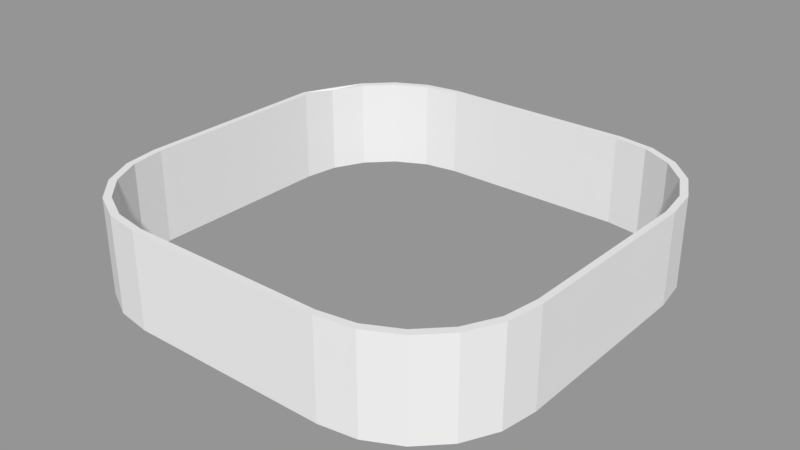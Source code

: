 # Source: glass_guard_broken.blend  (saved by Blender 2.79.0; exported with 4.5.12 LTS)
import bpy
from mathutils import Matrix  # noqa: F401  (used for matrix-valued properties, if any)

bpy.ops.wm.read_factory_settings(use_empty=True)
scene = bpy.context.scene
scene.name = 'Scene'

# ---- collections
col_collection_1 = bpy.data.collections.new('Collection 1'); scene.collection.children.link(col_collection_1)

# ---- meshes
me_cube_011 = bpy.data.meshes.new('Cube.011')
me_cube_011.from_pydata([(-0.992, -0.4631, -0.199), (-0.992, 0.4614, -0.2164), (-0.992, 0.4614, 0.2215), (-0.9622, -0.4494, -0.199), (-0.9622, 0.4476, 0.2215), (-0.9622, 0.4476, -0.2164), (-0.9622, 0.01196, -0.0231), (-0.992, 0.4614, -0.04019), (-0.9622, 0.4407, 0.2215), (-0.992, 0.01155, -0.03514), (-0.9622, -0.4494, -0.1823)], [], [(1, 5, 3, 0), (5, 4, 8, 6, 10, 3), (9, 2, 7), (9, 7, 1, 0)])
me_cube_011.use_remesh_preserve_volume = False
me_cube_011.use_remesh_preserve_attributes = False
me_cube_011.use_mirror_vertex_groups = False
me_cube_011.update()
me_cube_010 = bpy.data.meshes.new('Cube.010')
me_cube_010.from_pydata([(-0.992, -0.4631, -0.199), (-0.992, -0.4631, 0.2215), (-0.992, 0.4614, 0.2215), (-0.9622, -0.4494, 0.2215), (-0.9622, 0.1034, 0.2215), (-0.9622, 0.01196, -0.0231), (-0.992, -0.4631, -0.0298), (-0.9622, 0.4407, 0.2215), (-0.962, -0.45, 0.2215), (-0.992, -0.2798, 0.2215), (-0.9622, -0.2648, 0.2215), (-0.992, -0.4631, 0.1539), (-0.9622, -0.4494, 0.1535), (-0.992, 0.01155, -0.03514), (-0.9622, -0.4494, -0.1823)], [], [(6, 11, 9, 2, 13), (2, 4, 7), (0, 6, 13), (14, 5, 7, 4, 10, 12), (1, 8, 3, 10, 9), (9, 10, 4, 2), (12, 10, 3), (9, 11, 1)])
me_cube_010.use_remesh_preserve_volume = False
me_cube_010.use_remesh_preserve_attributes = False
me_cube_010.use_mirror_vertex_groups = False
me_cube_010.update()
me_cube_009 = bpy.data.meshes.new('Cube.009')
me_cube_009.from_pydata([(-0.4543, -1.001, -0.199), (-0.992, -0.4631, -0.199), (-0.6204, -0.9745, -0.199), (-0.7703, -0.8982, -0.199), (-0.8893, -0.7792, -0.199), (-0.9657, -0.6293, -0.199), (-0.992, -0.4631, 0.2215), (-0.4543, -1.001, 0.2215), (-0.9657, -0.6293, 0.2215), (-0.8893, -0.7792, 0.2215), (-0.7703, -0.8982, 0.2215), (-0.6204, -0.9745, 0.2215), (-0.4405, -0.971, 0.2215), (-0.4405, -0.971, -0.199), (-0.6017, -0.9455, -0.199), (-0.6017, -0.9455, 0.2215), (-0.7471, -0.8714, -0.199), (-0.7471, -0.8714, 0.2215), (-0.8625, -0.756, -0.199), (-0.8625, -0.756, 0.2215), (-0.9622, -0.4494, -0.199), (-0.9622, -0.4494, 0.2215), (-0.9366, -0.6106, -0.199), (-0.9366, -0.6106, 0.2215), (-0.4543, -1.001, -0.0298), (-0.6204, -0.9745, -0.0298), (-0.7703, -0.8982, -0.0298), (-0.8893, -0.7792, -0.0298), (-0.9657, -0.6293, -0.0298), (-0.992, -0.4631, -0.0298), (-0.4417, -0.9708, 0.2215), (-0.4596, -0.968, -0.1888), (-0.4405, -0.971, -0.183), (-0.962, -0.45, 0.2215), (-0.992, -0.4631, 0.1539), (-0.9622, -0.4494, 0.1535), (-0.9901, -0.4751, 0.1491), (-0.9581, -0.4749, 0.1433)], [], [(24, 7, 11, 25), (25, 11, 10, 26), (26, 10, 9, 27), (27, 9, 8, 28), (28, 8, 36, 34, 29), (16, 17, 15, 14), (14, 15, 30, 12, 32, 31), (18, 19, 17, 16), (22, 23, 19, 18), (20, 35, 37, 23, 22), (5, 28, 29, 1), (4, 27, 28, 5), (3, 26, 27, 4), (2, 25, 26, 3), (0, 24, 25, 2), (7, 30, 15, 17, 19, 23, 33, 6, 8, 9, 10, 11), (1, 20, 22, 18, 16, 14, 13, 0, 2, 3, 4, 5), (34, 36, 8, 6), (23, 37, 35, 21, 33)])
me_cube_009.use_remesh_preserve_volume = False
me_cube_009.use_remesh_preserve_attributes = False
me_cube_009.use_mirror_vertex_groups = False
me_cube_009.update()
me_cube_008 = bpy.data.meshes.new('Cube.008')
me_cube_008.from_pydata([(-0.4543, -1.001, -0.199), (-0.4543, -1.001, 0.2215), (0.4703, -1.001, 0.2215), (-0.4405, -0.971, 0.2215), (-0.4543, -1.001, -0.0298), (-0.4417, -0.9708, 0.2215), (0.01981, -0.971, -0.01805), (0.4512, -0.971, 0.2215), (-0.4405, -0.971, -0.183), (0.01772, -1.001, -0.0298)], [], [(7, 3, 5, 1, 2), (0, 9, 4), (7, 6, 8, 3), (9, 2, 1, 4)])
me_cube_008.use_remesh_preserve_volume = False
me_cube_008.use_remesh_preserve_attributes = False
me_cube_008.use_mirror_vertex_groups = False
me_cube_008.update()
me_cube_007 = bpy.data.meshes.new('Cube.007')
me_cube_007.from_pydata([(-0.4543, -1.001, -0.199), (0.4703, -1.001, -0.199), (0.4703, -1.001, 0.2215), (0.4565, -0.971, -0.199), (0.4565, -0.971, 0.2215), (-0.4405, -0.971, -0.199), (0.4703, -1.001, -0.0298), (0.01981, -0.971, -0.01805), (0.4512, -0.971, 0.2215), (-0.4405, -0.971, -0.183), (0.01772, -1.001, -0.0298)], [], [(6, 2, 10), (5, 9, 7, 8, 4, 3), (1, 6, 10, 0), (0, 5, 3, 1)])
me_cube_007.use_remesh_preserve_volume = False
me_cube_007.use_remesh_preserve_attributes = False
me_cube_007.use_mirror_vertex_groups = False
me_cube_007.update()
me_cube_006 = bpy.data.meshes.new('Cube.006')
me_cube_006.from_pydata([(1.008, -0.4631, -0.2164), (0.4703, -1.001, -0.199), (0.9817, -0.6293, -0.199), (0.9053, -0.7792, -0.199), (0.7864, -0.8982, -0.199), (0.6365, -0.9745, -0.199), (0.4703, -1.001, 0.2215), (1.008, -0.4631, 0.2215), (0.6365, -0.9745, 0.2215), (0.7864, -0.8982, 0.2215), (0.9053, -0.7792, 0.2215), (0.9817, -0.6293, 0.2215), (0.9527, -0.6106, 0.2215), (0.9527, -0.6106, -0.199), (0.8786, -0.756, 0.2215), (0.8786, -0.756, -0.199), (0.6177, -0.9455, 0.2215), (0.6177, -0.9455, -0.199), (0.7631, -0.8714, 0.2215), (0.7631, -0.8714, -0.199), (0.4565, -0.971, -0.199), (0.4565, -0.971, 0.2215), (0.9782, -0.4494, 0.2215), (0.9782, -0.4494, -0.2164), (0.4703, -1.001, -0.0298), (0.6365, -0.9745, -0.0298), (0.7864, -0.8982, -0.0298), (0.9053, -0.7792, -0.0298), (0.9817, -0.6293, -0.0298), (1.008, -0.4631, -0.04019), (0.5563, -0.9552, 0.2215), (0.5751, -0.9843, 0.2215), (0.7631, -0.8714, 0.1243), (0.6365, -0.9745, 0.1963), (0.7864, -0.8982, 0.1221), (0.6177, -0.9455, 0.1963), (0.7954, -0.8391, 0.1046), (0.8029, -0.8816, 0.112), (0.9782, -0.4494, -0.2058), (0.976, -0.4633, -0.2105)], [], [(24, 1, 5, 25), (25, 5, 4, 26), (26, 4, 3, 27), (27, 3, 2, 28), (28, 2, 0, 29), (16, 35, 30), (22, 38, 39, 13, 12), (14, 15, 19, 32, 36), (18, 32, 35, 16), (12, 13, 15, 14), (11, 28, 29, 7), (10, 27, 28, 11), (9, 34, 37, 10), (8, 33, 34, 9), (6, 24, 25, 33, 31), (31, 30, 21, 6), (36, 32, 18, 14), (35, 32, 19, 17), (34, 33, 25, 26), (30, 35, 17, 20, 21), (10, 37, 34, 26, 27), (31, 33, 8), (7, 22, 12, 14, 18, 16, 30, 31, 8, 9, 10, 11), (1, 20, 17, 19, 15, 13, 23, 0, 2, 3, 4, 5)])
me_cube_006.use_remesh_preserve_volume = False
me_cube_006.use_remesh_preserve_attributes = False
me_cube_006.use_mirror_vertex_groups = False
me_cube_006.update()
me_cube_005 = bpy.data.meshes.new('Cube.005')
me_cube_005.from_pydata([(1.008, -0.4631, -0.2164), (1.008, -0.4631, 0.2215), (1.008, 0.4614, 0.2215), (0.9782, -0.4494, 0.2215), (0.9782, 0.4476, 0.2215), (1.008, -0.4631, -0.04019), (1.008, 0.01467, -0.04019), (0.9782, -0.4494, -0.2058), (0.9782, 0.4476, 0.2173), (0.9782, 0.02206, -0.03195)], [], [(2, 4, 3, 1), (8, 9, 7, 3, 4), (6, 2, 1, 5), (0, 6, 5)])
me_cube_005.use_remesh_preserve_volume = False
me_cube_005.use_remesh_preserve_attributes = False
me_cube_005.use_mirror_vertex_groups = False
me_cube_005.update()
me_cube_004 = bpy.data.meshes.new('Cube.004')
me_cube_004.from_pydata([(1.008, -0.4631, -0.2164), (1.008, 0.4614, -0.2164), (1.008, 0.4614, 0.2215), (0.9782, -0.4494, -0.2164), (0.9782, 0.4476, -0.2164), (1.008, 0.4614, -0.04019), (1.008, 0.01467, -0.04019), (0.9782, -0.4494, -0.2058), (0.9782, 0.4476, 0.2173), (0.9782, 0.02206, -0.03195)], [], [(5, 2, 6), (0, 3, 4, 1), (3, 7, 9, 8, 4), (1, 5, 6, 0)])
me_cube_004.use_remesh_preserve_volume = False
me_cube_004.use_remesh_preserve_attributes = False
me_cube_004.use_mirror_vertex_groups = False
me_cube_004.update()
me_cube_003 = bpy.data.meshes.new('Cube.003')
me_cube_003.from_pydata([(0.4703, 0.9991, -0.2164), (1.008, 0.4614, -0.2164), (0.6365, 0.9728, -0.2164), (0.7864, 0.8964, -0.2164), (0.9053, 0.7775, -0.2164), (0.9817, 0.6276, -0.2164), (1.008, 0.4614, 0.2215), (0.4703, 0.9991, 0.2215), (0.9817, 0.6276, 0.2215), (0.9053, 0.7775, 0.2215), (0.7864, 0.8964, 0.2215), (0.6365, 0.9728, 0.2215), (0.9782, 0.4476, -0.2164), (0.9782, 0.4476, 0.2215), (0.9527, 0.6088, 0.2215), (0.9527, 0.6088, -0.2164), (0.8786, 0.7543, 0.2215), (0.8786, 0.7543, -0.2164), (0.7631, 0.8697, 0.2215), (0.7631, 0.8697, -0.2164), (0.6177, 0.9438, 0.2215), (0.6177, 0.9438, -0.2164), (0.4565, 0.9693, 0.2215), (1.008, 0.4614, -0.04019), (0.9817, 0.6276, -0.04019), (0.9053, 0.7775, -0.04019), (0.7864, 0.8964, -0.04019), (0.6365, 0.9728, -0.04019), (0.4703, 0.9991, -0.04019), (0.4565, 0.9693, -0.2041), (0.4761, 0.9662, -0.2106), (0.4805, 0.9655, -0.2164)], [], [(23, 1, 5, 24), (24, 5, 4, 25), (25, 4, 3, 26), (26, 3, 2, 27), (27, 2, 0, 28), (18, 19, 17, 16), (14, 15, 12, 13), (22, 29, 30, 21, 20), (20, 21, 19, 18), (16, 17, 15, 14), (11, 27, 28, 7), (10, 26, 27, 11), (9, 25, 26, 10), (8, 24, 25, 9), (6, 23, 24, 8), (7, 22, 20, 18, 16, 14, 13, 6, 8, 9, 10, 11), (1, 12, 15, 17, 19, 21, 31, 0, 2, 3, 4, 5)])
me_cube_003.use_remesh_preserve_volume = False
me_cube_003.use_remesh_preserve_attributes = False
me_cube_003.use_mirror_vertex_groups = False
me_cube_003.update()
me_cube_002 = bpy.data.meshes.new('Cube.002')
me_cube_002.from_pydata([(-0.4543, 0.9991, 0.2215), (0.4703, 0.9991, -0.2164), (0.4703, 0.9991, 0.2215), (0.4565, 0.9693, 0.2215), (-0.4405, 0.9693, 0.2215), (0.4703, 0.9991, -0.04019), (-0.4429, 0.9689, 0.2215), (0.4565, 0.9693, -0.2041), (-0.4405, 0.9693, 0.22), (-0.002834, 0.9991, -0.04019), (-0.006021, 0.9693, -0.03183)], [], [(0, 6, 4, 3, 2), (1, 9, 5), (9, 0, 2, 5), (8, 10, 7, 3, 4)])
me_cube_002.use_remesh_preserve_volume = False
me_cube_002.use_remesh_preserve_attributes = False
me_cube_002.use_mirror_vertex_groups = False
me_cube_002.update()
me_cube_001 = bpy.data.meshes.new('Cube.001')
me_cube_001.from_pydata([(-0.4543, 0.9991, -0.2164), (-0.4543, 0.9991, 0.2215), (0.4703, 0.9991, -0.2164), (0.4565, 0.9693, -0.2164), (-0.4405, 0.9693, -0.2164), (-0.4543, 0.9991, -0.04019), (0.4565, 0.9693, -0.2041), (-0.4405, 0.9693, 0.22), (-0.002834, 0.9991, -0.04019), (-0.006021, 0.9693, -0.03183), (0.4805, 0.9655, -0.2164)], [], [(5, 1, 8), (3, 6, 9, 7, 4), (0, 5, 8, 2), (2, 10, 3, 4, 0)])
me_cube_001.use_remesh_preserve_volume = False
me_cube_001.use_remesh_preserve_attributes = False
me_cube_001.use_mirror_vertex_groups = False
me_cube_001.update()
me_cube_000 = bpy.data.meshes.new('Cube.000')
me_cube_000.from_pydata([(-0.992, 0.4614, -0.2164), (-0.4543, 0.9991, -0.2164), (-0.9657, 0.6276, -0.2164), (-0.8893, 0.7775, -0.2164), (-0.7703, 0.8964, -0.2164), (-0.6204, 0.9728, -0.2164), (-0.4543, 0.9991, 0.2215), (-0.992, 0.4614, 0.2215), (-0.6204, 0.9728, 0.2215), (-0.7703, 0.8964, 0.2215), (-0.8893, 0.7775, 0.2215), (-0.9657, 0.6276, 0.2215), (0.4703, -1.001, 0.2215), (0.9527, -0.6106, -0.199), (0.4565, -0.971, 0.2215), (-0.4405, -0.971, -0.199), (-0.6017, -0.9455, -0.199), (0.9782, -0.4494, -0.2164), (-0.9622, 0.4476, 0.2215), (-0.9622, 0.4476, -0.2164), (-0.9366, 0.6088, -0.2164), (-0.9366, 0.6088, 0.2215), (-0.7471, 0.8697, -0.2164), (-0.7471, 0.8697, 0.2215), (-0.8625, 0.7543, -0.2164), (-0.8625, 0.7543, 0.2215), (0.6177, 0.9438, -0.2164), (-0.6017, 0.9438, 0.2215), (-0.6017, 0.9438, -0.2164), (0.4565, 0.9693, -0.2164), (-0.4405, 0.9693, 0.2215), (-0.4405, 0.9693, -0.2164), (-0.4543, 0.9991, -0.04019), (-0.6204, 0.9728, -0.04019), (-0.7703, 0.8964, -0.04019), (-0.8893, 0.7775, -0.04019), (-0.9657, 0.6276, -0.04019), (-0.992, 0.4614, -0.04019), (-0.4429, 0.9689, 0.2215), (0.4565, 0.9693, -0.2041), (-0.9622, 0.4407, 0.2215), (-0.4596, -0.968, -0.1888), (-0.4405, 0.9693, 0.22), (0.4512, -0.971, 0.2215), (-0.4405, -0.971, -0.183), (0.4761, 0.9662, -0.2106), (0.4805, 0.9655, -0.2164), (0.9782, -0.4494, -0.2058), (0.976, -0.4633, -0.2105)], [], [(32, 1, 5, 33), (33, 5, 4, 34), (34, 4, 3, 35), (35, 3, 2, 36), (36, 2, 0, 37), (27, 28, 31, 42, 38), (23, 22, 28, 27), (18, 19, 20, 21), (21, 20, 24, 25), (25, 24, 22, 23), (11, 36, 37, 7), (10, 35, 36, 11), (9, 34, 35, 10), (8, 33, 34, 9), (6, 32, 33, 8), (41, 44, 15, 16), (38, 42, 30), (26, 45, 46), (46, 45, 39, 29), (1, 31, 28, 22, 24, 20, 19, 0, 2, 3, 4, 5), (40, 18, 21, 25, 23, 27, 38, 6, 8, 9, 10, 11, 7), (13, 48, 47, 17), (12, 14, 43)])
me_cube_000.use_remesh_preserve_volume = False
me_cube_000.use_remesh_preserve_attributes = False
me_cube_000.use_mirror_vertex_groups = False
me_cube_000.update()

# ---- objects
ob_cube_011 = bpy.data.objects.new('Cube.011', me_cube_011)
ob_cube_010 = bpy.data.objects.new('Cube.010', me_cube_010)
ob_cube_009 = bpy.data.objects.new('Cube.009', me_cube_009)
ob_cube_008 = bpy.data.objects.new('Cube.008', me_cube_008)
ob_cube_007 = bpy.data.objects.new('Cube.007', me_cube_007)
ob_cube_006 = bpy.data.objects.new('Cube.006', me_cube_006)
ob_cube_005 = bpy.data.objects.new('Cube.005', me_cube_005)
ob_cube_004 = bpy.data.objects.new('Cube.004', me_cube_004)
ob_cube_002 = bpy.data.objects.new('Cube.002', me_cube_003)
ob_cube_001 = bpy.data.objects.new('Cube.001', me_cube_002)
ob_cube_000 = bpy.data.objects.new('Cube.000', me_cube_001)
ob_cube_003 = bpy.data.objects.new('Cube.003', me_cube_000)

# ---- transforms, parenting, visibility, modifiers, constraints
ob_cube_011.location = (0.0, 0.0, 0.08072)
ob_cube_011.scale = (-0.9367, -0.9367, -0.9367)
ob_cube_011.lineart.crease_threshold = 0.0
ob_cube_010.location = (0.0, 0.0, 0.08072)
ob_cube_010.scale = (-0.9367, -0.9367, -0.9367)
ob_cube_010.lineart.crease_threshold = 0.0
ob_cube_009.location = (0.0, 0.0, 0.08072)
ob_cube_009.scale = (-0.9367, -0.9367, -0.9367)
ob_cube_009.lineart.crease_threshold = 0.0
ob_cube_008.location = (0.0, 0.0, 0.08072)
ob_cube_008.scale = (-0.9367, -0.9367, -0.9367)
ob_cube_008.lineart.crease_threshold = 0.0
ob_cube_007.location = (0.0, 0.0, 0.08072)
ob_cube_007.scale = (-0.9367, -0.9367, -0.9367)
ob_cube_007.lineart.crease_threshold = 0.0
ob_cube_006.location = (0.0, 0.0, 0.08072)
ob_cube_006.scale = (-0.9367, -0.9367, -0.9367)
ob_cube_006.lineart.crease_threshold = 0.0
ob_cube_005.location = (0.0, 0.0, 0.08072)
ob_cube_005.scale = (-0.9367, -0.9367, -0.9367)
ob_cube_005.lineart.crease_threshold = 0.0
ob_cube_004.location = (0.0, 0.0, 0.08072)
ob_cube_004.scale = (-0.9367, -0.9367, -0.9367)
ob_cube_004.lineart.crease_threshold = 0.0
ob_cube_002.location = (0.0, 0.0, 0.08072)
ob_cube_002.scale = (-0.9367, -0.9367, -0.9367)
ob_cube_002.lineart.crease_threshold = 0.0
ob_cube_001.location = (0.0, 0.0, 0.08072)
ob_cube_001.scale = (-0.9367, -0.9367, -0.9367)
ob_cube_001.lineart.crease_threshold = 0.0
ob_cube_000.location = (0.0, 0.0, 0.08072)
ob_cube_000.scale = (-0.9367, -0.9367, -0.9367)
ob_cube_000.lineart.crease_threshold = 0.0
ob_cube_003.location = (0.0, 0.0, 0.08072)
ob_cube_003.scale = (-0.9367, -0.9367, -0.9367)
ob_cube_003.lineart.crease_threshold = 0.0

# ---- collection membership
col_collection_1.objects.link(ob_cube_011)
col_collection_1.objects.link(ob_cube_010)
col_collection_1.objects.link(ob_cube_009)
col_collection_1.objects.link(ob_cube_008)
col_collection_1.objects.link(ob_cube_007)
col_collection_1.objects.link(ob_cube_006)
col_collection_1.objects.link(ob_cube_005)
col_collection_1.objects.link(ob_cube_004)
col_collection_1.objects.link(ob_cube_002)
col_collection_1.objects.link(ob_cube_001)
col_collection_1.objects.link(ob_cube_000)
col_collection_1.objects.link(ob_cube_003)

# ---- scene / render settings (as saved in the file)
scene.frame_start = 1; scene.frame_end = 250; scene.frame_set(1)
scene.render.engine = 'BLENDER_EEVEE_NEXT'
scene.render.resolution_percentage = 50
scene.render.dither_intensity = 0.0
scene.cycles.use_denoising = False
scene.cycles.samples = 128
scene.cycles.sampling_pattern = 'TABULATED_SOBOL'
scene.cycles.use_adaptive_sampling = False
scene.cycles.use_light_tree = False
scene.cycles.blur_glossy = 0.0
scene.cycles.sample_clamp_indirect = 0.0
scene.view_settings.view_transform = 'Standard'
bpy.context.view_layer.update()

# ---- added for rendering (the .blend has no active camera and no usable light): camera, sun + grey world if the file has none
cam_auto = bpy.data.cameras.new('AutoCamera')
cam_auto.lens = 50.0
cam_auto.sensor_width = 36.0
cam_auto.clip_end = 1000.0
ob_auto_camera = bpy.data.objects.new('AutoCamera', cam_auto)
scene.collection.objects.link(ob_auto_camera)
ob_auto_camera.location = (2.47302, -2.97583, 2.06274)
ob_auto_camera.rotation_euler = (1.09748, -7.21219e-08, 0.694738)
scene.camera = ob_auto_camera
light_auto_sun = bpy.data.lights.new('AutoSun', 'SUN')
light_auto_sun.energy = 3.0
light_auto_sun.angle = 0.0523599
ob_auto_sun = bpy.data.objects.new('AutoSun', light_auto_sun)
scene.collection.objects.link(ob_auto_sun)
ob_auto_sun.rotation_euler = (0.872665, 0.174533, 0.523599)
if scene.world is None:
    world_auto = bpy.data.worlds.new('AutoWorld')
    world_auto.color = (0.3, 0.3, 0.3)
    scene.world = world_auto
bpy.context.view_layer.update()
